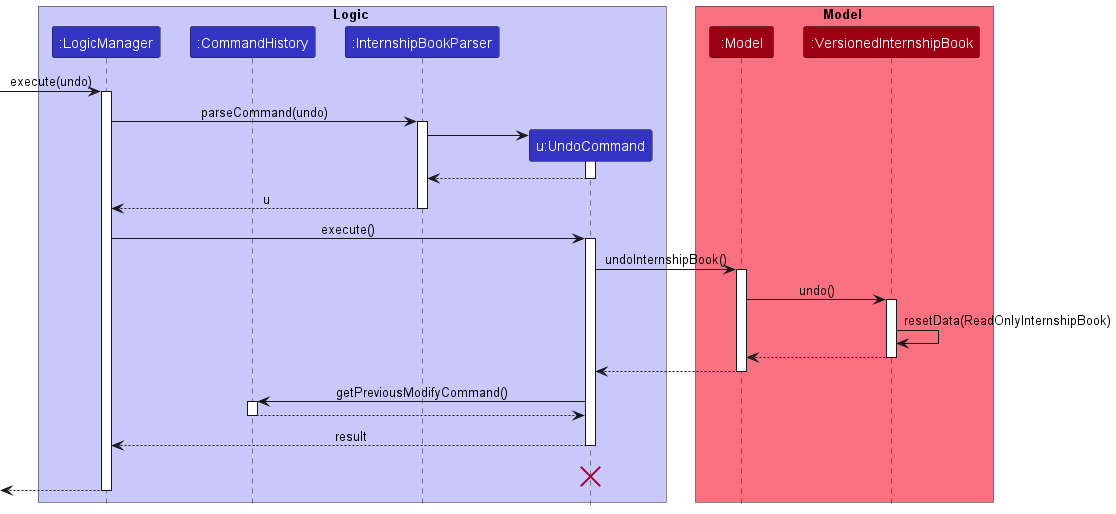

The diagram above was rendered by PlantUML. Its source (embedded in the PNG):
@startuml
!include style.puml

box Logic LOGIC_COLOR_T1
participant ":LogicManager" as LogicManager LOGIC_COLOR
participant ":CommandHistory" as CommandHistory LOGIC_COLOR
participant ":InternshipBookParser" as InternshipBookParser LOGIC_COLOR
participant "u:UndoCommand" as UndoCommand LOGIC_COLOR
end box

box Model MODEL_COLOR_T1
participant ":Model" as Model MODEL_COLOR
participant ":VersionedInternshipBook" as VersionedInternshipBook MODEL_COLOR
end box
[-> LogicManager : execute(undo)
activate LogicManager

LogicManager -> InternshipBookParser : parseCommand(undo)
activate InternshipBookParser

create UndoCommand
InternshipBookParser -> UndoCommand
activate UndoCommand

UndoCommand --> InternshipBookParser
deactivate UndoCommand

InternshipBookParser --> LogicManager : u
deactivate InternshipBookParser

LogicManager -> UndoCommand : execute()
activate UndoCommand

UndoCommand -> Model : undoInternshipBook()
activate Model

Model -> VersionedInternshipBook : undo()
activate VersionedInternshipBook

VersionedInternshipBook -> VersionedInternshipBook :resetData(ReadOnlyInternshipBook)
VersionedInternshipBook --> Model :
deactivate VersionedInternshipBook

Model --> UndoCommand
deactivate Model

UndoCommand -> CommandHistory : getPreviousModifyCommand()
activate CommandHistory

CommandHistory --> UndoCommand
deactivate CommandHistory

UndoCommand --> LogicManager : result

deactivate UndoCommand
UndoCommand -[hidden]-> LogicManager : result
destroy UndoCommand

[<--LogicManager
deactivate LogicManager
@enduml